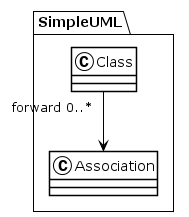

The diagram above was rendered by PlantUML. Its source (embedded in the PNG):
@startuml
!theme plain
package SimpleUML {
class Class {
}
Class "forward 0..*" --> Association
class Association {
}
}
@enduml